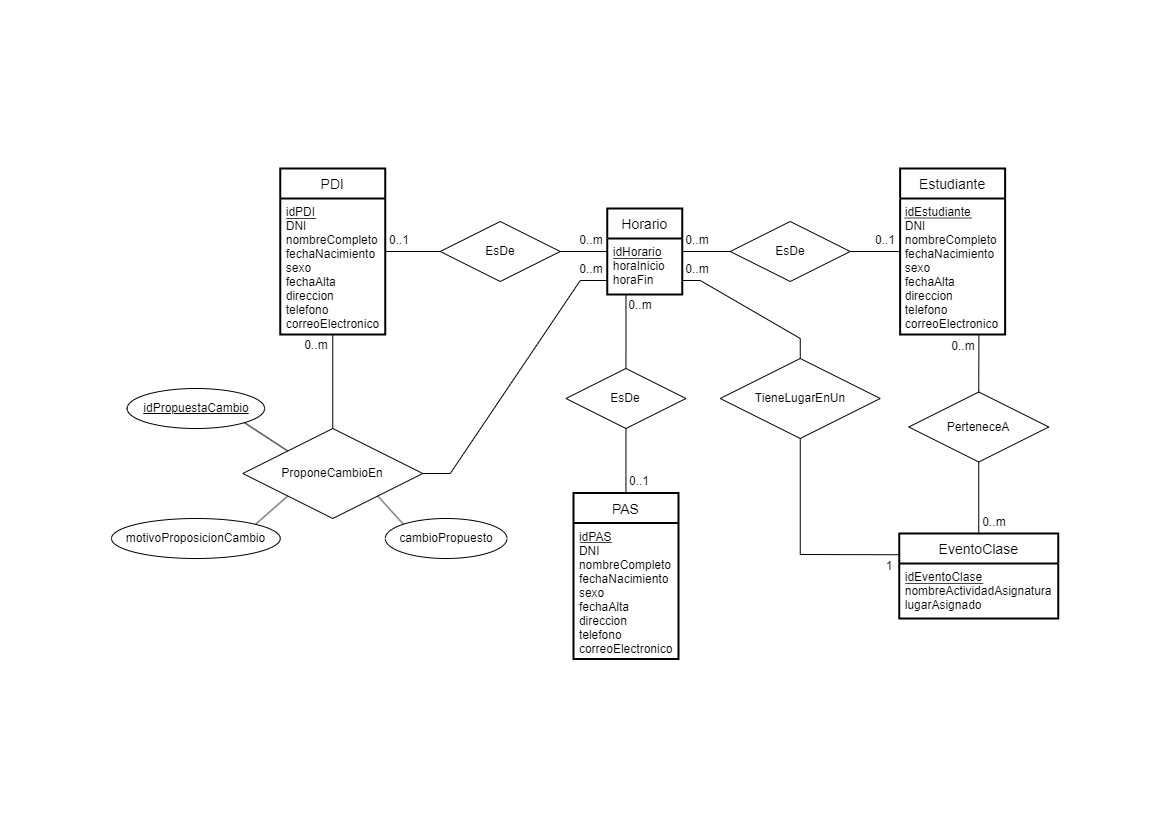

The diagram above was exported from draw.io. Its source (the exported page's mxGraphModel, read from the mxfile embedded in the PNG):
<mxGraphModel dx="1483" dy="770" grid="1" gridSize="10" guides="1" tooltips="1" connect="1" arrows="1" fold="1" page="1" pageScale="1" pageWidth="1169" pageHeight="827" math="0" shadow="0">
  <root>
    <mxCell id="0" />
    <mxCell id="1" parent="0" />
    <mxCell id="mLbTcOFfsC97TczI2HqD-6" value="" style="group" vertex="1" connectable="0" parent="1">
      <mxGeometry x="111" y="168" width="946.75" height="490.5" as="geometry" />
    </mxCell>
    <mxCell id="lbnjUpJ6Q9WLilX6-_TB-1" value="PDI" style="swimlane;childLayout=stackLayout;horizontal=1;startSize=30;horizontalStack=0;rounded=1;fontSize=14;fontStyle=0;strokeWidth=2;resizeParent=0;resizeLast=1;shadow=0;dashed=0;align=center;arcSize=0;container=1;" parent="mLbTcOFfsC97TczI2HqD-6" vertex="1">
      <mxGeometry x="168.75" width="105" height="166" as="geometry" />
    </mxCell>
    <mxCell id="lbnjUpJ6Q9WLilX6-_TB-2" value="idPDI&#10;DNI&#10;nombreCompleto&#10;fechaNacimiento&#10;sexo&#10;fechaAlta&#10;direccion&#10;telefono&#10;correoElectronico" style="align=left;strokeColor=none;fillColor=none;spacingLeft=4;fontSize=12;verticalAlign=top;resizable=0;rotatable=0;part=1;fontStyle=0;container=0;" parent="lbnjUpJ6Q9WLilX6-_TB-1" vertex="1">
      <mxGeometry y="30" width="105" height="136" as="geometry" />
    </mxCell>
    <mxCell id="lbnjUpJ6Q9WLilX6-_TB-5" value="Estudiante" style="swimlane;childLayout=stackLayout;horizontal=1;startSize=30;horizontalStack=0;rounded=1;fontSize=14;fontStyle=0;strokeWidth=2;resizeParent=0;resizeLast=1;shadow=0;dashed=0;align=center;arcSize=0;container=1;" parent="mLbTcOFfsC97TczI2HqD-6" vertex="1">
      <mxGeometry x="788.65" width="105" height="166" as="geometry" />
    </mxCell>
    <mxCell id="lbnjUpJ6Q9WLilX6-_TB-7" value="Horario" style="swimlane;childLayout=stackLayout;horizontal=1;startSize=30;horizontalStack=0;rounded=1;fontSize=14;fontStyle=0;strokeWidth=2;resizeParent=0;resizeLast=1;shadow=0;dashed=0;align=center;arcSize=0;container=0;" parent="mLbTcOFfsC97TczI2HqD-6" vertex="1">
      <mxGeometry x="495.75" y="40" width="75" height="86" as="geometry" />
    </mxCell>
    <mxCell id="lbnjUpJ6Q9WLilX6-_TB-9" value="EventoClase" style="swimlane;childLayout=stackLayout;horizontal=1;startSize=30;horizontalStack=0;rounded=1;fontSize=14;fontStyle=0;strokeWidth=2;resizeParent=0;resizeLast=1;shadow=0;dashed=0;align=center;arcSize=0;container=0;" parent="mLbTcOFfsC97TczI2HqD-6" vertex="1">
      <mxGeometry x="787.75" y="365" width="159" height="85" as="geometry" />
    </mxCell>
    <mxCell id="lbnjUpJ6Q9WLilX6-_TB-11" value="EsDe" style="shape=rhombus;perimeter=rhombusPerimeter;whiteSpace=wrap;html=1;align=center;container=0;" parent="mLbTcOFfsC97TczI2HqD-6" vertex="1">
      <mxGeometry x="328.75" y="53" width="120" height="60" as="geometry" />
    </mxCell>
    <mxCell id="lbnjUpJ6Q9WLilX6-_TB-12" value="EsDe" style="shape=rhombus;perimeter=rhombusPerimeter;whiteSpace=wrap;html=1;align=center;container=0;" parent="mLbTcOFfsC97TczI2HqD-6" vertex="1">
      <mxGeometry x="618.75" y="53" width="120" height="60" as="geometry" />
    </mxCell>
    <mxCell id="lbnjUpJ6Q9WLilX6-_TB-13" value="" style="endArrow=none;html=1;rounded=0;entryX=0;entryY=0.5;entryDx=0;entryDy=0;exitX=1;exitY=0.5;exitDx=0;exitDy=0;" parent="mLbTcOFfsC97TczI2HqD-6" source="lbnjUpJ6Q9WLilX6-_TB-1" target="lbnjUpJ6Q9WLilX6-_TB-11" edge="1">
      <mxGeometry width="50" height="50" relative="1" as="geometry">
        <mxPoint x="468.75" y="200" as="sourcePoint" />
        <mxPoint x="518.75" y="150" as="targetPoint" />
      </mxGeometry>
    </mxCell>
    <mxCell id="lbnjUpJ6Q9WLilX6-_TB-14" value="" style="endArrow=none;html=1;rounded=0;entryX=0;entryY=0.5;entryDx=0;entryDy=0;exitX=1;exitY=0.5;exitDx=0;exitDy=0;" parent="mLbTcOFfsC97TczI2HqD-6" source="lbnjUpJ6Q9WLilX6-_TB-11" target="lbnjUpJ6Q9WLilX6-_TB-7" edge="1">
      <mxGeometry width="50" height="50" relative="1" as="geometry">
        <mxPoint x="425.75" y="113" as="sourcePoint" />
        <mxPoint x="480.75" y="113" as="targetPoint" />
      </mxGeometry>
    </mxCell>
    <mxCell id="lbnjUpJ6Q9WLilX6-_TB-15" value="" style="endArrow=none;html=1;rounded=0;entryX=0;entryY=0.5;entryDx=0;entryDy=0;exitX=1;exitY=0.5;exitDx=0;exitDy=0;" parent="mLbTcOFfsC97TczI2HqD-6" source="lbnjUpJ6Q9WLilX6-_TB-7" target="lbnjUpJ6Q9WLilX6-_TB-12" edge="1">
      <mxGeometry width="50" height="50" relative="1" as="geometry">
        <mxPoint x="588.75" y="90" as="sourcePoint" />
        <mxPoint x="608.75" y="90" as="targetPoint" />
      </mxGeometry>
    </mxCell>
    <mxCell id="lbnjUpJ6Q9WLilX6-_TB-16" value="" style="endArrow=none;html=1;rounded=0;exitX=1;exitY=0.5;exitDx=0;exitDy=0;" parent="mLbTcOFfsC97TczI2HqD-6" source="lbnjUpJ6Q9WLilX6-_TB-12" edge="1">
      <mxGeometry width="50" height="50" relative="1" as="geometry">
        <mxPoint x="738.75" y="93" as="sourcePoint" />
        <mxPoint x="788.75" y="83" as="targetPoint" />
      </mxGeometry>
    </mxCell>
    <mxCell id="lbnjUpJ6Q9WLilX6-_TB-19" value="" style="endArrow=none;html=1;rounded=0;entryX=0.25;entryY=1;entryDx=0;entryDy=0;exitX=0.5;exitY=0;exitDx=0;exitDy=0;" parent="mLbTcOFfsC97TczI2HqD-6" source="lbnjUpJ6Q9WLilX6-_TB-18" target="lbnjUpJ6Q9WLilX6-_TB-7" edge="1">
      <mxGeometry width="50" height="50" relative="1" as="geometry">
        <mxPoint x="464.75" y="240" as="sourcePoint" />
        <mxPoint x="509.25" y="126" as="targetPoint" />
      </mxGeometry>
    </mxCell>
    <mxCell id="lbnjUpJ6Q9WLilX6-_TB-21" value="ProponeCambioEn" style="shape=rhombus;perimeter=rhombusPerimeter;whiteSpace=wrap;html=1;align=center;container=0;" parent="mLbTcOFfsC97TczI2HqD-6" vertex="1">
      <mxGeometry x="131.25" y="260" width="180" height="90" as="geometry" />
    </mxCell>
    <mxCell id="lbnjUpJ6Q9WLilX6-_TB-22" value="" style="endArrow=none;html=1;rounded=0;entryX=0.5;entryY=1;entryDx=0;entryDy=0;" parent="mLbTcOFfsC97TczI2HqD-6" source="lbnjUpJ6Q9WLilX6-_TB-21" target="lbnjUpJ6Q9WLilX6-_TB-2" edge="1">
      <mxGeometry width="50" height="50" relative="1" as="geometry">
        <mxPoint x="298.75" y="290" as="sourcePoint" />
        <mxPoint x="348.75" y="240" as="targetPoint" />
      </mxGeometry>
    </mxCell>
    <mxCell id="lbnjUpJ6Q9WLilX6-_TB-23" value="" style="endArrow=none;html=1;rounded=0;exitX=1;exitY=0.5;exitDx=0;exitDy=0;entryX=0;entryY=0.75;entryDx=0;entryDy=0;" parent="mLbTcOFfsC97TczI2HqD-6" source="lbnjUpJ6Q9WLilX6-_TB-21" target="lbnjUpJ6Q9WLilX6-_TB-8" edge="1">
      <mxGeometry width="50" height="50" relative="1" as="geometry">
        <mxPoint x="338.75" y="250" as="sourcePoint" />
        <mxPoint x="478.75" y="120" as="targetPoint" />
        <Array as="points">
          <mxPoint x="338.75" y="305" />
          <mxPoint x="468.75" y="112" />
        </Array>
      </mxGeometry>
    </mxCell>
    <mxCell id="lbnjUpJ6Q9WLilX6-_TB-24" value="PerteneceA" style="shape=rhombus;perimeter=rhombusPerimeter;whiteSpace=wrap;html=1;align=center;container=0;" parent="mLbTcOFfsC97TczI2HqD-6" vertex="1">
      <mxGeometry x="797.25" y="223.5" width="140" height="70" as="geometry" />
    </mxCell>
    <mxCell id="lbnjUpJ6Q9WLilX6-_TB-25" value="" style="endArrow=none;html=1;rounded=0;exitX=0.5;exitY=0;exitDx=0;exitDy=0;entryX=0.75;entryY=1;entryDx=0;entryDy=0;" parent="mLbTcOFfsC97TczI2HqD-6" source="lbnjUpJ6Q9WLilX6-_TB-24" target="lbnjUpJ6Q9WLilX6-_TB-5" edge="1">
      <mxGeometry width="50" height="50" relative="1" as="geometry">
        <mxPoint x="588.75" y="270" as="sourcePoint" />
        <mxPoint x="864.25" y="171.5" as="targetPoint" />
      </mxGeometry>
    </mxCell>
    <mxCell id="lbnjUpJ6Q9WLilX6-_TB-26" value="" style="endArrow=none;html=1;rounded=0;entryX=0.5;entryY=1;entryDx=0;entryDy=0;" parent="mLbTcOFfsC97TczI2HqD-6" source="lbnjUpJ6Q9WLilX6-_TB-9" target="lbnjUpJ6Q9WLilX6-_TB-24" edge="1">
      <mxGeometry width="50" height="50" relative="1" as="geometry">
        <mxPoint x="754.75" y="300" as="sourcePoint" />
        <mxPoint x="804.75" y="250" as="targetPoint" />
      </mxGeometry>
    </mxCell>
    <mxCell id="lbnjUpJ6Q9WLilX6-_TB-28" value="TieneLugarEnUn" style="shape=rhombus;perimeter=rhombusPerimeter;whiteSpace=wrap;html=1;align=center;container=0;" parent="mLbTcOFfsC97TczI2HqD-6" vertex="1">
      <mxGeometry x="608.75" y="190" width="160" height="80" as="geometry" />
    </mxCell>
    <mxCell id="lbnjUpJ6Q9WLilX6-_TB-29" value="" style="endArrow=none;html=1;rounded=0;exitX=0.5;exitY=0;exitDx=0;exitDy=0;entryX=1;entryY=0.75;entryDx=0;entryDy=0;" parent="mLbTcOFfsC97TczI2HqD-6" source="lbnjUpJ6Q9WLilX6-_TB-28" target="lbnjUpJ6Q9WLilX6-_TB-8" edge="1">
      <mxGeometry width="50" height="50" relative="1" as="geometry">
        <mxPoint x="678.75" y="190" as="sourcePoint" />
        <mxPoint x="578.75" y="110" as="targetPoint" />
        <Array as="points">
          <mxPoint x="688.75" y="170" />
          <mxPoint x="588.75" y="112" />
        </Array>
      </mxGeometry>
    </mxCell>
    <mxCell id="lbnjUpJ6Q9WLilX6-_TB-30" value="" style="endArrow=none;html=1;rounded=0;entryX=0.5;entryY=1;entryDx=0;entryDy=0;exitX=0;exitY=0.25;exitDx=0;exitDy=0;" parent="mLbTcOFfsC97TczI2HqD-6" source="lbnjUpJ6Q9WLilX6-_TB-9" target="lbnjUpJ6Q9WLilX6-_TB-28" edge="1">
      <mxGeometry width="50" height="50" relative="1" as="geometry">
        <mxPoint x="668.75" y="340" as="sourcePoint" />
        <mxPoint x="718.75" y="290" as="targetPoint" />
        <Array as="points">
          <mxPoint x="688.75" y="386" />
        </Array>
      </mxGeometry>
    </mxCell>
    <mxCell id="lbnjUpJ6Q9WLilX6-_TB-31" value="idPropuestaCambio" style="ellipse;whiteSpace=wrap;html=1;align=center;fontStyle=4;container=0;" parent="mLbTcOFfsC97TczI2HqD-6" vertex="1">
      <mxGeometry x="15.63000000000001" y="220" width="137.5" height="40" as="geometry" />
    </mxCell>
    <mxCell id="lbnjUpJ6Q9WLilX6-_TB-34" value="" style="endArrow=none;html=1;rounded=0;entryX=0;entryY=0;entryDx=0;entryDy=0;exitX=1;exitY=1;exitDx=0;exitDy=0;" parent="mLbTcOFfsC97TczI2HqD-6" source="lbnjUpJ6Q9WLilX6-_TB-31" target="lbnjUpJ6Q9WLilX6-_TB-21" edge="1">
      <mxGeometry width="50" height="50" relative="1" as="geometry">
        <mxPoint x="268.75" y="320" as="sourcePoint" />
        <mxPoint x="318.75" y="270" as="targetPoint" />
      </mxGeometry>
    </mxCell>
    <mxCell id="lbnjUpJ6Q9WLilX6-_TB-37" value="" style="endArrow=none;html=1;rounded=0;strokeWidth=0.75;" parent="mLbTcOFfsC97TczI2HqD-6" edge="1">
      <mxGeometry width="50" height="50" relative="1" as="geometry">
        <mxPoint x="793.75" y="414.97" as="sourcePoint" />
        <mxPoint x="871.75" y="414.97" as="targetPoint" />
      </mxGeometry>
    </mxCell>
    <mxCell id="lbnjUpJ6Q9WLilX6-_TB-47" value="0..1" style="text;html=1;strokeColor=none;fillColor=none;align=center;verticalAlign=middle;whiteSpace=wrap;rounded=0;container=0;" parent="mLbTcOFfsC97TczI2HqD-6" vertex="1">
      <mxGeometry x="273.75" y="60.5" width="27.5" height="22.5" as="geometry" />
    </mxCell>
    <mxCell id="lbnjUpJ6Q9WLilX6-_TB-49" value="0..1" style="text;html=1;strokeColor=none;fillColor=none;align=center;verticalAlign=middle;whiteSpace=wrap;rounded=0;container=0;" parent="mLbTcOFfsC97TczI2HqD-6" vertex="1">
      <mxGeometry x="760.25" y="60.5" width="27.5" height="22.5" as="geometry" />
    </mxCell>
    <mxCell id="lbnjUpJ6Q9WLilX6-_TB-50" value="0..m" style="text;html=1;strokeColor=none;fillColor=none;align=center;verticalAlign=middle;whiteSpace=wrap;rounded=0;container=0;" parent="mLbTcOFfsC97TczI2HqD-6" vertex="1">
      <mxGeometry x="465.25" y="60.5" width="30.5" height="22.5" as="geometry" />
    </mxCell>
    <mxCell id="lbnjUpJ6Q9WLilX6-_TB-51" value="0..m" style="text;html=1;strokeColor=none;fillColor=none;align=center;verticalAlign=middle;whiteSpace=wrap;rounded=0;container=0;" parent="mLbTcOFfsC97TczI2HqD-6" vertex="1">
      <mxGeometry x="570.75" y="60.5" width="30.5" height="22.5" as="geometry" />
    </mxCell>
    <mxCell id="lbnjUpJ6Q9WLilX6-_TB-52" value="0..m" style="text;html=1;strokeColor=none;fillColor=none;align=center;verticalAlign=middle;whiteSpace=wrap;rounded=0;container=0;" parent="mLbTcOFfsC97TczI2HqD-6" vertex="1">
      <mxGeometry x="465.25" y="89.5" width="30.5" height="22.5" as="geometry" />
    </mxCell>
    <mxCell id="lbnjUpJ6Q9WLilX6-_TB-53" value="0..m" style="text;html=1;strokeColor=none;fillColor=none;align=center;verticalAlign=middle;whiteSpace=wrap;rounded=0;container=0;" parent="mLbTcOFfsC97TczI2HqD-6" vertex="1">
      <mxGeometry x="570.75" y="89.5" width="30.5" height="22.5" as="geometry" />
    </mxCell>
    <mxCell id="lbnjUpJ6Q9WLilX6-_TB-54" value="0..m" style="text;html=1;strokeColor=none;fillColor=none;align=center;verticalAlign=middle;whiteSpace=wrap;rounded=0;container=0;" parent="mLbTcOFfsC97TczI2HqD-6" vertex="1">
      <mxGeometry x="514" y="126" width="30.5" height="22.5" as="geometry" />
    </mxCell>
    <mxCell id="lbnjUpJ6Q9WLilX6-_TB-55" value="0..m" style="text;html=1;strokeColor=none;fillColor=none;align=center;verticalAlign=middle;whiteSpace=wrap;rounded=0;container=0;" parent="mLbTcOFfsC97TczI2HqD-6" vertex="1">
      <mxGeometry x="190.25" y="166" width="30.5" height="22.5" as="geometry" />
    </mxCell>
    <mxCell id="lbnjUpJ6Q9WLilX6-_TB-56" value="0..m" style="text;html=1;strokeColor=none;fillColor=none;align=center;verticalAlign=middle;whiteSpace=wrap;rounded=0;container=0;" parent="mLbTcOFfsC97TczI2HqD-6" vertex="1">
      <mxGeometry x="837.25" y="166.5" width="30.5" height="22.5" as="geometry" />
    </mxCell>
    <mxCell id="lbnjUpJ6Q9WLilX6-_TB-57" value="0..m" style="text;html=1;strokeColor=none;fillColor=none;align=center;verticalAlign=middle;whiteSpace=wrap;rounded=0;container=0;" parent="mLbTcOFfsC97TczI2HqD-6" vertex="1">
      <mxGeometry x="867.75" y="342.5" width="30.5" height="22.5" as="geometry" />
    </mxCell>
    <mxCell id="lbnjUpJ6Q9WLilX6-_TB-106" value="1" style="text;html=1;strokeColor=none;fillColor=none;align=center;verticalAlign=middle;whiteSpace=wrap;rounded=0;container=0;" parent="mLbTcOFfsC97TczI2HqD-6" vertex="1">
      <mxGeometry x="767.75" y="386.5" width="20" height="22.5" as="geometry" />
    </mxCell>
    <mxCell id="lbnjUpJ6Q9WLilX6-_TB-41" value="" style="endArrow=none;html=1;rounded=0;strokeWidth=0.75;" parent="mLbTcOFfsC97TczI2HqD-6" edge="1">
      <mxGeometry width="50" height="50" relative="1" as="geometry">
        <mxPoint x="174.75" y="50" as="sourcePoint" />
        <mxPoint x="204.75" y="50" as="targetPoint" />
      </mxGeometry>
    </mxCell>
    <mxCell id="lbnjUpJ6Q9WLilX6-_TB-6" value="idEstudiante&#10;DNI&#10;nombreCompleto&#10;fechaNacimiento&#10;sexo&#10;fechaAlta&#10;direccion&#10;telefono&#10;correoElectronico" style="align=left;strokeColor=none;fillColor=none;spacingLeft=4;fontSize=12;verticalAlign=top;resizable=0;rotatable=0;part=1;fontStyle=0;container=0;" parent="mLbTcOFfsC97TczI2HqD-6" vertex="1">
      <mxGeometry x="787.75" y="30" width="105" height="125" as="geometry" />
    </mxCell>
    <mxCell id="lbnjUpJ6Q9WLilX6-_TB-39" value="" style="endArrow=none;html=1;rounded=0;strokeWidth=0.75;" parent="mLbTcOFfsC97TczI2HqD-6" edge="1">
      <mxGeometry width="50" height="50" relative="1" as="geometry">
        <mxPoint x="793.25" y="49.5" as="sourcePoint" />
        <mxPoint x="860.05" y="49.5" as="targetPoint" />
      </mxGeometry>
    </mxCell>
    <mxCell id="lbnjUpJ6Q9WLilX6-_TB-40" value="" style="endArrow=none;html=1;rounded=0;strokeWidth=0.75;" parent="mLbTcOFfsC97TczI2HqD-6" edge="1">
      <mxGeometry width="50" height="50" relative="1" as="geometry">
        <mxPoint x="501.75" y="90" as="sourcePoint" />
        <mxPoint x="550.75" y="90" as="targetPoint" />
      </mxGeometry>
    </mxCell>
    <mxCell id="lbnjUpJ6Q9WLilX6-_TB-8" value="idHorario&#10;horaInicio&#10;horaFin" style="align=left;strokeColor=none;fillColor=none;spacingLeft=4;fontSize=12;verticalAlign=top;resizable=0;rotatable=0;part=1;fontStyle=0;container=0;" parent="mLbTcOFfsC97TczI2HqD-6" vertex="1">
      <mxGeometry x="495.75" y="70" width="75" height="56" as="geometry" />
    </mxCell>
    <mxCell id="lbnjUpJ6Q9WLilX6-_TB-10" value="idEventoClase&#10;nombreActividadAsignatura&#10;lugarAsignado" style="align=left;strokeColor=none;fillColor=none;spacingLeft=4;fontSize=12;verticalAlign=top;resizable=0;rotatable=0;part=1;fontStyle=0;container=0;" parent="mLbTcOFfsC97TczI2HqD-6" vertex="1">
      <mxGeometry x="787.75" y="395" width="159" height="55" as="geometry" />
    </mxCell>
    <mxCell id="lbnjUpJ6Q9WLilX6-_TB-3" value="PAS" style="swimlane;childLayout=stackLayout;horizontal=1;startSize=30;horizontalStack=0;rounded=1;fontSize=14;fontStyle=0;strokeWidth=2;resizeParent=0;resizeLast=1;shadow=0;dashed=0;align=center;arcSize=0;container=0;" parent="mLbTcOFfsC97TczI2HqD-6" vertex="1">
      <mxGeometry x="461.95" y="324.5" width="105" height="166" as="geometry" />
    </mxCell>
    <mxCell id="lbnjUpJ6Q9WLilX6-_TB-4" value="idPAS&#10;DNI&#10;nombreCompleto&#10;fechaNacimiento&#10;sexo&#10;fechaAlta&#10;direccion&#10;telefono&#10;correoElectronico" style="align=left;strokeColor=none;fillColor=none;spacingLeft=4;fontSize=12;verticalAlign=top;resizable=0;rotatable=0;part=1;fontStyle=0;container=0;" parent="lbnjUpJ6Q9WLilX6-_TB-3" vertex="1">
      <mxGeometry y="30" width="105" height="136" as="geometry" />
    </mxCell>
    <mxCell id="lbnjUpJ6Q9WLilX6-_TB-18" value="EsDe" style="shape=rhombus;perimeter=rhombusPerimeter;whiteSpace=wrap;html=1;align=center;container=0;" parent="mLbTcOFfsC97TczI2HqD-6" vertex="1">
      <mxGeometry x="454.45" y="200" width="120" height="59.99999999999999" as="geometry" />
    </mxCell>
    <mxCell id="lbnjUpJ6Q9WLilX6-_TB-20" value="" style="endArrow=none;html=1;rounded=0;entryX=0.5;entryY=1;entryDx=0;entryDy=0;exitX=0.5;exitY=0;exitDx=0;exitDy=0;" parent="mLbTcOFfsC97TczI2HqD-6" source="lbnjUpJ6Q9WLilX6-_TB-3" target="lbnjUpJ6Q9WLilX6-_TB-18" edge="1">
      <mxGeometry width="50" height="50" relative="1" as="geometry">
        <mxPoint x="469.45000000000005" y="300" as="sourcePoint" />
        <mxPoint x="519.45" y="250" as="targetPoint" />
      </mxGeometry>
    </mxCell>
    <mxCell id="lbnjUpJ6Q9WLilX6-_TB-48" value="0..1" style="text;html=1;strokeColor=none;fillColor=none;align=center;verticalAlign=middle;whiteSpace=wrap;rounded=0;container=0;" parent="mLbTcOFfsC97TczI2HqD-6" vertex="1">
      <mxGeometry x="514" y="302" width="27.5" height="22.5" as="geometry" />
    </mxCell>
    <mxCell id="lbnjUpJ6Q9WLilX6-_TB-35" value="" style="endArrow=none;html=1;rounded=0;strokeWidth=0.75;" parent="mLbTcOFfsC97TczI2HqD-6" edge="1">
      <mxGeometry width="50" height="50" relative="1" as="geometry">
        <mxPoint x="468.25" y="374" as="sourcePoint" />
        <mxPoint x="500.25" y="374" as="targetPoint" />
      </mxGeometry>
    </mxCell>
    <mxCell id="mLbTcOFfsC97TczI2HqD-1" value="motivoProposicionCambio" style="ellipse;whiteSpace=wrap;html=1;align=center;" vertex="1" parent="mLbTcOFfsC97TczI2HqD-6">
      <mxGeometry y="350" width="168.75" height="40" as="geometry" />
    </mxCell>
    <mxCell id="mLbTcOFfsC97TczI2HqD-2" value="cambioPropuesto" style="ellipse;whiteSpace=wrap;html=1;align=center;" vertex="1" parent="mLbTcOFfsC97TczI2HqD-6">
      <mxGeometry x="273.75" y="350" width="121.75" height="40" as="geometry" />
    </mxCell>
    <mxCell id="mLbTcOFfsC97TczI2HqD-3" value="" style="endArrow=none;html=1;rounded=0;strokeWidth=0.75;entryX=0;entryY=1;entryDx=0;entryDy=0;exitX=1;exitY=0;exitDx=0;exitDy=0;" edge="1" parent="mLbTcOFfsC97TczI2HqD-6" source="mLbTcOFfsC97TczI2HqD-1" target="lbnjUpJ6Q9WLilX6-_TB-21">
      <mxGeometry width="50" height="50" relative="1" as="geometry">
        <mxPoint x="154.25" y="391.5" as="sourcePoint" />
        <mxPoint x="204.25" y="341.5" as="targetPoint" />
      </mxGeometry>
    </mxCell>
    <mxCell id="mLbTcOFfsC97TczI2HqD-5" value="" style="endArrow=none;html=1;rounded=0;strokeWidth=0.75;entryX=1;entryY=1;entryDx=0;entryDy=0;exitX=0;exitY=0;exitDx=0;exitDy=0;" edge="1" parent="mLbTcOFfsC97TczI2HqD-6" source="mLbTcOFfsC97TczI2HqD-2" target="lbnjUpJ6Q9WLilX6-_TB-21">
      <mxGeometry width="50" height="50" relative="1" as="geometry">
        <mxPoint x="364.25" y="401.5" as="sourcePoint" />
        <mxPoint x="414.25" y="351.5" as="targetPoint" />
      </mxGeometry>
    </mxCell>
  </root>
</mxGraphModel>